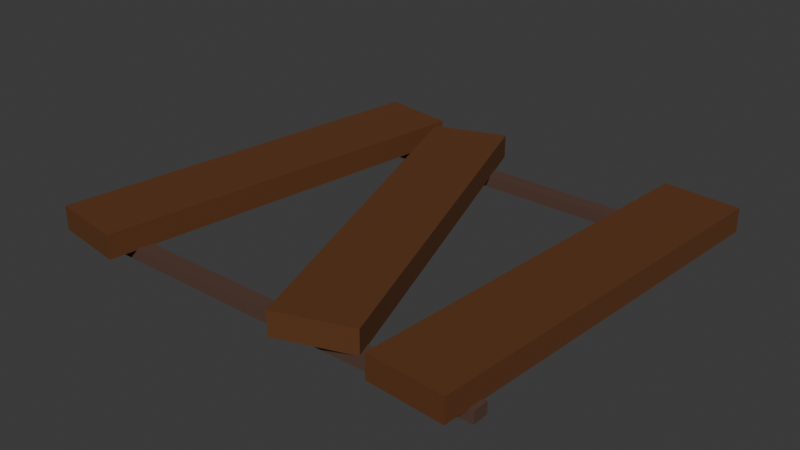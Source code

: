# Source: platform2.blend  (saved by Blender 4.1.24; exported with 4.5.12 LTS)
import bpy
from mathutils import Matrix  # noqa: F401  (used for matrix-valued properties, if any)

bpy.ops.wm.read_factory_settings(use_empty=True)
scene = bpy.context.scene
scene.name = 'Scene'

# ---- collections
col_collection = bpy.data.collections.new('Collection'); scene.collection.children.link(col_collection)

# ---- materials (node trees are filled in below, after node groups)
mat_material = bpy.data.materials.new('Material')
mat_material.alpha_threshold = 0.0
mat_material.use_transparent_shadow = False
mat_material.roughness = 0.5
mat_material.line_color = (0.0, 0.0, 0.0, 1.0)
mat_material_001 = bpy.data.materials.new('Material.001')
mat_material_001.use_transparent_shadow = False

# ---- material node trees
mat_material.use_nodes = True; mat_material.node_tree.nodes.clear()
_N = mat_material.node_tree.nodes; _L = mat_material.node_tree.links
n0 = _N.new('ShaderNodeOutputMaterial'); n0.name = 'Material Output'; n0.location = (300, 300)
n1 = _N.new('ShaderNodeBsdfPrincipled'); n1.name = 'Principled BSDF'; n1.location = (10, 300)
n1.inputs[0].default_value = (0.1164, 0.03917, 0.008994, 1.0)
n1.inputs[2].default_value = 0.8084
n1.inputs[3].default_value = 1.45
_L.new(n1.outputs[0], n0.inputs[0])
n0.is_active_output = True
mat_material_001.use_nodes = True; mat_material_001.node_tree.nodes.clear()
_N = mat_material_001.node_tree.nodes; _L = mat_material_001.node_tree.links
n0 = _N.new('ShaderNodeBsdfPrincipled'); n0.name = 'Principled BSDF'; n0.location = (10, 300)
n0.inputs[0].default_value = (0.0876, 0.04425, 0.03057, 1.0)
n0.inputs[2].default_value = 0.8271
n1 = _N.new('ShaderNodeOutputMaterial'); n1.name = 'Material Output'; n1.location = (300, 300)
_L.new(n0.outputs[0], n1.inputs[0])
n1.is_active_output = True

# ---- world
world_world = bpy.data.worlds.new('World'); scene.world = world_world
world_world.use_nodes = True; world_world.node_tree.nodes.clear()
_N = world_world.node_tree.nodes; _L = world_world.node_tree.links
n0 = _N.new('ShaderNodeOutputWorld'); n0.name = 'World Output'; n0.location = (300, 300)
n1 = _N.new('ShaderNodeBackground'); n1.name = 'Background'; n1.location = (10, 300)
n1.inputs[0].default_value = (0.05088, 0.05088, 0.05088, 1.0)
_L.new(n1.outputs[0], n0.inputs[0])
n0.is_active_output = True
world_world.color = (0.05088, 0.05088, 0.05088)
world_world.use_sun_shadow = False
world_world.sun_shadow_jitter_overblur = 0.0

# ---- meshes
me_cube = bpy.data.meshes.new('Cube')
me_cube.from_pydata([(1.0, 1.0, 1.0), (1.0, 1.0, -1.0), (1.0, -1.0, 1.0), (1.0, -1.0, -1.0), (-1.0, 1.0, 1.0), (-1.0, 1.0, -1.0), (-1.0, -1.0, 1.0), (-1.0, -1.0, -1.0)], [], [(0, 4, 6, 2), (3, 2, 6, 7), (7, 6, 4, 5), (5, 1, 3, 7), (1, 0, 2, 3), (5, 4, 0, 1)])
_uv = me_cube.uv_layers.new(name='UVMap')
_uv.uv.foreach_set('vector', [0.625, 0.5, 0.875, 0.5, 0.875, 0.75, 0.625, 0.75, 0.375, 0.75, 0.625, 0.75, 0.625, 1.0, 0.375, 1.0, 0.375, 0.0, 0.625, 0.0, 0.625, 0.25, 0.375, 0.25, 0.125, 0.5, 0.375, 0.5, 0.375, 0.75, 0.125, 0.75, 0.375, 0.5, 0.625, 0.5, 0.625, 0.75, 0.375, 0.75, 0.375, 0.25, 0.625, 0.25, 0.625, 0.5, 0.375, 0.5])
me_cube.materials.append(mat_material)
me_cube.use_mirror_vertex_groups = False
me_cube.update()
me_cube_002 = bpy.data.meshes.new('Cube.002')
me_cube_002.from_pydata([(1.0, 1.0, 1.0), (1.0, 1.0, -1.0), (1.0, -1.0, 1.0), (1.0, -1.0, -1.0), (-1.0, 1.0, 1.0), (-1.0, 1.0, -1.0), (-1.0, -1.0, 1.0), (-1.0, -1.0, -1.0)], [], [(0, 4, 6, 2), (3, 2, 6, 7), (7, 6, 4, 5), (5, 1, 3, 7), (1, 0, 2, 3), (5, 4, 0, 1)])
_uv = me_cube_002.uv_layers.new(name='UVMap')
_uv.uv.foreach_set('vector', [0.625, 0.5, 0.875, 0.5, 0.875, 0.75, 0.625, 0.75, 0.375, 0.75, 0.625, 0.75, 0.625, 1.0, 0.375, 1.0, 0.375, 0.0, 0.625, 0.0, 0.625, 0.25, 0.375, 0.25, 0.125, 0.5, 0.375, 0.5, 0.375, 0.75, 0.125, 0.75, 0.375, 0.5, 0.625, 0.5, 0.625, 0.75, 0.375, 0.75, 0.375, 0.25, 0.625, 0.25, 0.625, 0.5, 0.375, 0.5])
me_cube_002.materials.append(mat_material)
me_cube_002.use_mirror_vertex_groups = False
me_cube_002.update()
me_cube_003 = bpy.data.meshes.new('Cube.003')
me_cube_003.from_pydata([(1.0, 1.0, 1.0), (1.0, 1.0, -1.0), (1.0, -1.0, 1.0), (1.0, -1.0, -1.0), (-1.0, 1.0, 1.0), (-1.0, 1.0, -1.0), (-1.0, -1.0, 1.0), (-1.0, -1.0, -1.0)], [], [(0, 4, 6, 2), (3, 2, 6, 7), (7, 6, 4, 5), (5, 1, 3, 7), (1, 0, 2, 3), (5, 4, 0, 1)])
_uv = me_cube_003.uv_layers.new(name='UVMap')
_uv.uv.foreach_set('vector', [0.625, 0.5, 0.875, 0.5, 0.875, 0.75, 0.625, 0.75, 0.375, 0.75, 0.625, 0.75, 0.625, 1.0, 0.375, 1.0, 0.375, 0.0, 0.625, 0.0, 0.625, 0.25, 0.375, 0.25, 0.125, 0.5, 0.375, 0.5, 0.375, 0.75, 0.125, 0.75, 0.375, 0.5, 0.625, 0.5, 0.625, 0.75, 0.375, 0.75, 0.375, 0.25, 0.625, 0.25, 0.625, 0.5, 0.375, 0.5])
me_cube_003.materials.append(mat_material)
me_cube_003.use_mirror_vertex_groups = False
me_cube_003.update()
me_cube_004 = bpy.data.meshes.new('Cube.004')
me_cube_004.from_pydata([(-1.0, -1.0, -1.0), (-1.0, -1.0, 1.0), (-1.0, 1.0, -1.0), (-1.0, 1.0, 1.0), (1.0, -1.0, -1.0), (1.0, -1.0, 1.0), (1.0, 1.0, -1.0), (1.0, 1.0, 1.0)], [], [(0, 1, 3, 2), (2, 3, 7, 6), (6, 7, 5, 4), (4, 5, 1, 0), (2, 6, 4, 0), (7, 3, 1, 5)])
_uv = me_cube_004.uv_layers.new(name='UVMap')
_uv.uv.foreach_set('vector', [0.375, 0.0, 0.625, 0.0, 0.625, 0.25, 0.375, 0.25, 0.375, 0.25, 0.625, 0.25, 0.625, 0.5, 0.375, 0.5, 0.375, 0.5, 0.625, 0.5, 0.625, 0.75, 0.375, 0.75, 0.375, 0.75, 0.625, 0.75, 0.625, 1.0, 0.375, 1.0, 0.125, 0.5, 0.375, 0.5, 0.375, 0.75, 0.125, 0.75, 0.625, 0.5, 0.875, 0.5, 0.875, 0.75, 0.625, 0.75])
me_cube_004.materials.append(mat_material_001)
me_cube_004.update()
me_cube_005 = bpy.data.meshes.new('Cube.005')
me_cube_005.from_pydata([(-1.0, -1.0, -1.0), (-1.0, -1.0, 1.0), (-1.0, 1.0, -1.0), (-1.0, 1.0, 1.0), (1.0, -1.0, -1.0), (1.0, -1.0, 1.0), (1.0, 1.0, -1.0), (1.0, 1.0, 1.0)], [], [(0, 1, 3, 2), (2, 3, 7, 6), (6, 7, 5, 4), (4, 5, 1, 0), (2, 6, 4, 0), (7, 3, 1, 5)])
_uv = me_cube_005.uv_layers.new(name='UVMap')
_uv.uv.foreach_set('vector', [0.375, 0.0, 0.625, 0.0, 0.625, 0.25, 0.375, 0.25, 0.375, 0.25, 0.625, 0.25, 0.625, 0.5, 0.375, 0.5, 0.375, 0.5, 0.625, 0.5, 0.625, 0.75, 0.375, 0.75, 0.375, 0.75, 0.625, 0.75, 0.625, 1.0, 0.375, 1.0, 0.125, 0.5, 0.375, 0.5, 0.375, 0.75, 0.125, 0.75, 0.625, 0.5, 0.875, 0.5, 0.875, 0.75, 0.625, 0.75])
me_cube_005.materials.append(mat_material_001)
me_cube_005.update()

# ---- objects
ob_cube = bpy.data.objects.new('Cube', me_cube)
ob_cube_002 = bpy.data.objects.new('Cube.002', me_cube_002)
ob_cube_003 = bpy.data.objects.new('Cube.003', me_cube_003)
ob_cube_004 = bpy.data.objects.new('Cube.004', me_cube_004)
ob_cube_005 = bpy.data.objects.new('Cube.005', me_cube_005)

# ---- transforms, parenting, visibility, modifiers, constraints
ob_cube.location = (-0.7391, 0.0, 0.1233)
ob_cube.rotation_euler = (0.0, -0.0, -0.1513)
ob_cube.scale = (0.1795, -0.929, 0.05652)
ob_cube.lock_rotations_4d = False
ob_cube.empty_display_type = 'ARROWS'
ob_cube.lineart.crease_threshold = 0.0
ob_cube_002.location = (0.0668, 0.0, 0.1233)
ob_cube_002.rotation_euler = (0.0, -0.0, 0.3362)
ob_cube_002.scale = (0.1795, -0.929, 0.05652)
ob_cube_002.lock_rotations_4d = False
ob_cube_002.empty_display_type = 'ARROWS'
ob_cube_002.lineart.crease_threshold = 0.0
ob_cube_003.location = (0.8976, 0.0, 0.1233)
ob_cube_003.rotation_euler = (0.0, -0.0, -0.0723)
ob_cube_003.scale = (0.1795, -0.9289, 0.05652)
ob_cube_003.lock_rotations_4d = False
ob_cube_003.empty_display_type = 'ARROWS'
ob_cube_003.lineart.crease_threshold = 0.0
ob_cube_004.location = (0.04574, -0.7852, 0.04399)
ob_cube_004.scale = (-0.9964, -0.03752, 0.02717)
ob_cube_005.location = (0.04574, 0.7331, 0.04399)
ob_cube_005.scale = (-0.9964, -0.03752, 0.02717)

# ---- collection membership
col_collection.objects.link(ob_cube)
col_collection.objects.link(ob_cube_002)
col_collection.objects.link(ob_cube_003)
col_collection.objects.link(ob_cube_004)
col_collection.objects.link(ob_cube_005)

# ---- scene / render settings (as saved in the file)
scene.frame_start = 1; scene.frame_end = 250; scene.frame_set(2)
scene.render.engine = 'BLENDER_EEVEE_NEXT'
scene.cycles.sampling_pattern = 'TABULATED_SOBOL'
scene.eevee.ray_tracing_options.trace_max_roughness = 0.0
bpy.context.view_layer.update()

# ---- added for rendering (the .blend has no active camera and no usable light): camera, sun
cam_auto = bpy.data.cameras.new('AutoCamera')
cam_auto.lens = 50.0
cam_auto.sensor_width = 36.0
cam_auto.clip_end = 1000.0
ob_auto_camera = bpy.data.objects.new('AutoCamera', cam_auto)
scene.collection.objects.link(ob_auto_camera)
ob_auto_camera.location = (2.73199, -3.22602, 2.24899)
ob_auto_camera.rotation_euler = (1.09748, -7.21219e-08, 0.694738)
scene.camera = ob_auto_camera
light_auto_sun = bpy.data.lights.new('AutoSun', 'SUN')
light_auto_sun.energy = 3.0
light_auto_sun.angle = 0.0523599
ob_auto_sun = bpy.data.objects.new('AutoSun', light_auto_sun)
scene.collection.objects.link(ob_auto_sun)
ob_auto_sun.rotation_euler = (0.872665, 0.174533, 0.523599)
bpy.context.view_layer.update()
